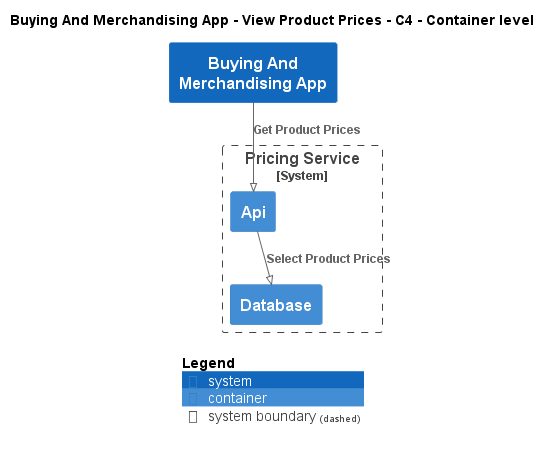

The diagram above was rendered by PlantUML. Its source (embedded in the PNG):
@startuml
!pragma layout smetana
!include ..\..\..\..\..\.c4s\C4_Container.puml

AddElementTag("c4interflow:lifecycle:new", $bgColor=green, $fontColor=#ffffff, $borderColor=green, $shadowing="False")
AddElementTag("c4interflow:lifecycle:changed", $bgColor=orange, $fontColor=#ffffff, $borderColor=orange, $shadowing="False")
AddElementTag("c4interflow:lifecycle:removed", $bgColor=red, $fontColor=#ffffff, $borderColor=red, $shadowing="False")

AddRelTag("c4interflow:lifecycle:new", $textColor=green, $lineColor=green)
AddRelTag("c4interflow:lifecycle:changed", $textColor=orange, $lineColor=orange)
AddRelTag("c4interflow:lifecycle:removed", $textColor=red, $lineColor=red)

SHOW_PERSON_PORTRAIT()
LAYOUT_TOP_DOWN()

skinparam linetype polyline

title Buying And Merchandising App - View Product Prices - C4 - Container level

System(ECommercePlatform.SoftwareSystems.BuyingAndMerchandisingApp, "Buying And Merchandising App", "")

System_Boundary(ECommercePlatform.SoftwareSystems.PricingService, "Pricing Service") {
    Container(ECommercePlatform.SoftwareSystems.PricingService.Containers.Api, "Api", "", "")
    Container(ECommercePlatform.SoftwareSystems.PricingService.Containers.Database, "Database", "", "")
}

Rel(ECommercePlatform.SoftwareSystems.BuyingAndMerchandisingApp, ECommercePlatform.SoftwareSystems.PricingService.Containers.Api, "Get Product Prices")
Rel(ECommercePlatform.SoftwareSystems.PricingService.Containers.Api, ECommercePlatform.SoftwareSystems.PricingService.Containers.Database, "Select Product Prices")


SHOW_LEGEND()
@enduml